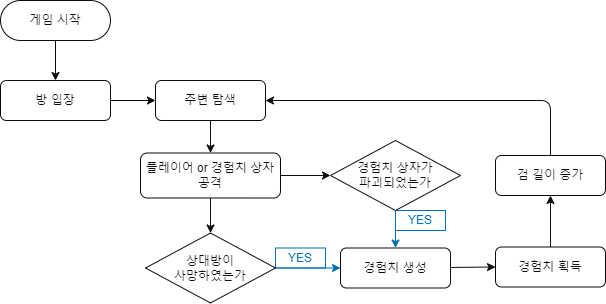

The diagram above was exported from draw.io. Its source (the exported page's mxGraphModel, read from the mxfile embedded in the PNG):
<mxGraphModel dx="1548" dy="1126" grid="1" gridSize="10" guides="1" tooltips="1" connect="1" arrows="1" fold="1" page="1" pageScale="1" pageWidth="1169" pageHeight="827" math="0" shadow="0">
  <root>
    <mxCell id="0" />
    <mxCell id="1" parent="0" />
    <mxCell id="17" style="edgeStyle=none;html=1;entryX=0.5;entryY=0;entryDx=0;entryDy=0;fontColor=#0D0D0D;strokeColor=#0D0D0D;" parent="1" source="15" target="22" edge="1">
      <mxGeometry relative="1" as="geometry">
        <mxPoint x="335" y="220" as="targetPoint" />
      </mxGeometry>
    </mxCell>
    <mxCell id="15" value="게임 시작" style="rounded=1;whiteSpace=wrap;html=1;arcSize=50;fontColor=#0D0D0D;fillColor=none;strokeColor=#0D0D0D;" parent="1" vertex="1">
      <mxGeometry x="280" y="140" width="110" height="40" as="geometry" />
    </mxCell>
    <mxCell id="75" style="edgeStyle=none;html=1;entryX=0;entryY=0.5;entryDx=0;entryDy=0;strokeColor=#0D0D0D;fontColor=#0D0D0D;" edge="1" parent="1" source="22" target="74">
      <mxGeometry relative="1" as="geometry" />
    </mxCell>
    <mxCell id="22" value="방&amp;nbsp;입장" style="rounded=1;whiteSpace=wrap;html=1;fontColor=#0D0D0D;fillColor=none;strokeColor=#0D0D0D;" parent="1" vertex="1">
      <mxGeometry x="280" y="220" width="110" height="40" as="geometry" />
    </mxCell>
    <mxCell id="24" value="YES" style="text;html=1;strokeColor=#006EAF;fillColor=none;align=center;verticalAlign=middle;whiteSpace=wrap;rounded=0;fontColor=#006EAF;" parent="1" vertex="1">
      <mxGeometry x="555" y="387.5" width="50" height="20" as="geometry" />
    </mxCell>
    <mxCell id="63" style="edgeStyle=none;html=1;entryX=0.5;entryY=0;entryDx=0;entryDy=0;strokeColor=#0D0D0D;fontColor=#0D0D0D;" edge="1" parent="1" source="48" target="56">
      <mxGeometry relative="1" as="geometry" />
    </mxCell>
    <mxCell id="64" style="edgeStyle=none;html=1;entryX=0;entryY=0.5;entryDx=0;entryDy=0;strokeColor=#0D0D0D;fontColor=#0D0D0D;" edge="1" parent="1" source="48" target="54">
      <mxGeometry relative="1" as="geometry" />
    </mxCell>
    <mxCell id="48" value="플레이어 or 경험치 상자&lt;br&gt;공격" style="rounded=1;whiteSpace=wrap;html=1;fontColor=#0D0D0D;fillColor=none;strokeColor=#0D0D0D;" vertex="1" parent="1">
      <mxGeometry x="420" y="292.5" width="140" height="45" as="geometry" />
    </mxCell>
    <mxCell id="65" style="edgeStyle=none;html=1;entryX=0.5;entryY=0;entryDx=0;entryDy=0;fillColor=#1ba1e2;strokeColor=#006EAF;fontColor=#0D0D0D;" edge="1" parent="1" source="54" target="57">
      <mxGeometry relative="1" as="geometry" />
    </mxCell>
    <mxCell id="54" value="경험치 상자가 &lt;br&gt;파괴되었는가" style="rhombus;whiteSpace=wrap;html=1;fontColor=#0D0D0D;fillColor=none;strokeColor=#0D0D0D;" vertex="1" parent="1">
      <mxGeometry x="610" y="280" width="130" height="70" as="geometry" />
    </mxCell>
    <mxCell id="58" style="edgeStyle=none;html=1;entryX=0;entryY=0.5;entryDx=0;entryDy=0;fillColor=#1ba1e2;strokeColor=#006EAF;fontColor=#0D0D0D;" edge="1" parent="1" source="56" target="57">
      <mxGeometry relative="1" as="geometry" />
    </mxCell>
    <mxCell id="56" value="상대방이&lt;br&gt;사망하였는가" style="rhombus;whiteSpace=wrap;html=1;fontColor=#0D0D0D;fillColor=none;strokeColor=#0D0D0D;" vertex="1" parent="1">
      <mxGeometry x="425" y="372.5" width="130" height="70" as="geometry" />
    </mxCell>
    <mxCell id="72" style="edgeStyle=none;html=1;entryX=0;entryY=0.5;entryDx=0;entryDy=0;strokeColor=#0D0D0D;fontColor=#0D0D0D;" edge="1" parent="1" source="57" target="68">
      <mxGeometry relative="1" as="geometry" />
    </mxCell>
    <mxCell id="57" value="경험치 생성" style="rounded=1;whiteSpace=wrap;html=1;fontColor=#0D0D0D;fillColor=none;strokeColor=#0D0D0D;" vertex="1" parent="1">
      <mxGeometry x="620" y="387.5" width="110" height="40" as="geometry" />
    </mxCell>
    <mxCell id="60" value="YES" style="text;html=1;strokeColor=#006EAF;fillColor=none;align=center;verticalAlign=middle;whiteSpace=wrap;rounded=0;fontColor=#006EAF;" vertex="1" parent="1">
      <mxGeometry x="675" y="350" width="50" height="20" as="geometry" />
    </mxCell>
    <mxCell id="73" style="edgeStyle=none;html=1;entryX=0.5;entryY=1;entryDx=0;entryDy=0;strokeColor=#0D0D0D;fontColor=#0D0D0D;" edge="1" parent="1" source="68" target="69">
      <mxGeometry relative="1" as="geometry">
        <mxPoint x="830" y="352.5" as="targetPoint" />
      </mxGeometry>
    </mxCell>
    <mxCell id="68" value="경험치 획득" style="rounded=1;whiteSpace=wrap;html=1;fontColor=#0D0D0D;fillColor=none;strokeColor=#0D0D0D;" vertex="1" parent="1">
      <mxGeometry x="775" y="386.5" width="110" height="40" as="geometry" />
    </mxCell>
    <mxCell id="77" style="edgeStyle=none;html=1;entryX=1;entryY=0.5;entryDx=0;entryDy=0;strokeColor=#0D0D0D;fontColor=#0D0D0D;" edge="1" parent="1" source="69" target="74">
      <mxGeometry relative="1" as="geometry">
        <Array as="points">
          <mxPoint x="830" y="240" />
        </Array>
      </mxGeometry>
    </mxCell>
    <mxCell id="69" value="검 길이 증가" style="rounded=1;whiteSpace=wrap;html=1;fontColor=#0D0D0D;fillColor=none;strokeColor=#0D0D0D;" vertex="1" parent="1">
      <mxGeometry x="775" y="295" width="110" height="40" as="geometry" />
    </mxCell>
    <mxCell id="76" style="edgeStyle=none;html=1;entryX=0.5;entryY=0;entryDx=0;entryDy=0;strokeColor=#0D0D0D;fontColor=#0D0D0D;" edge="1" parent="1" source="74" target="48">
      <mxGeometry relative="1" as="geometry" />
    </mxCell>
    <mxCell id="74" value="주변 탐색" style="rounded=1;whiteSpace=wrap;html=1;fontColor=#0D0D0D;fillColor=none;strokeColor=#0D0D0D;" vertex="1" parent="1">
      <mxGeometry x="435" y="220" width="110" height="40" as="geometry" />
    </mxCell>
  </root>
</mxGraphModel>